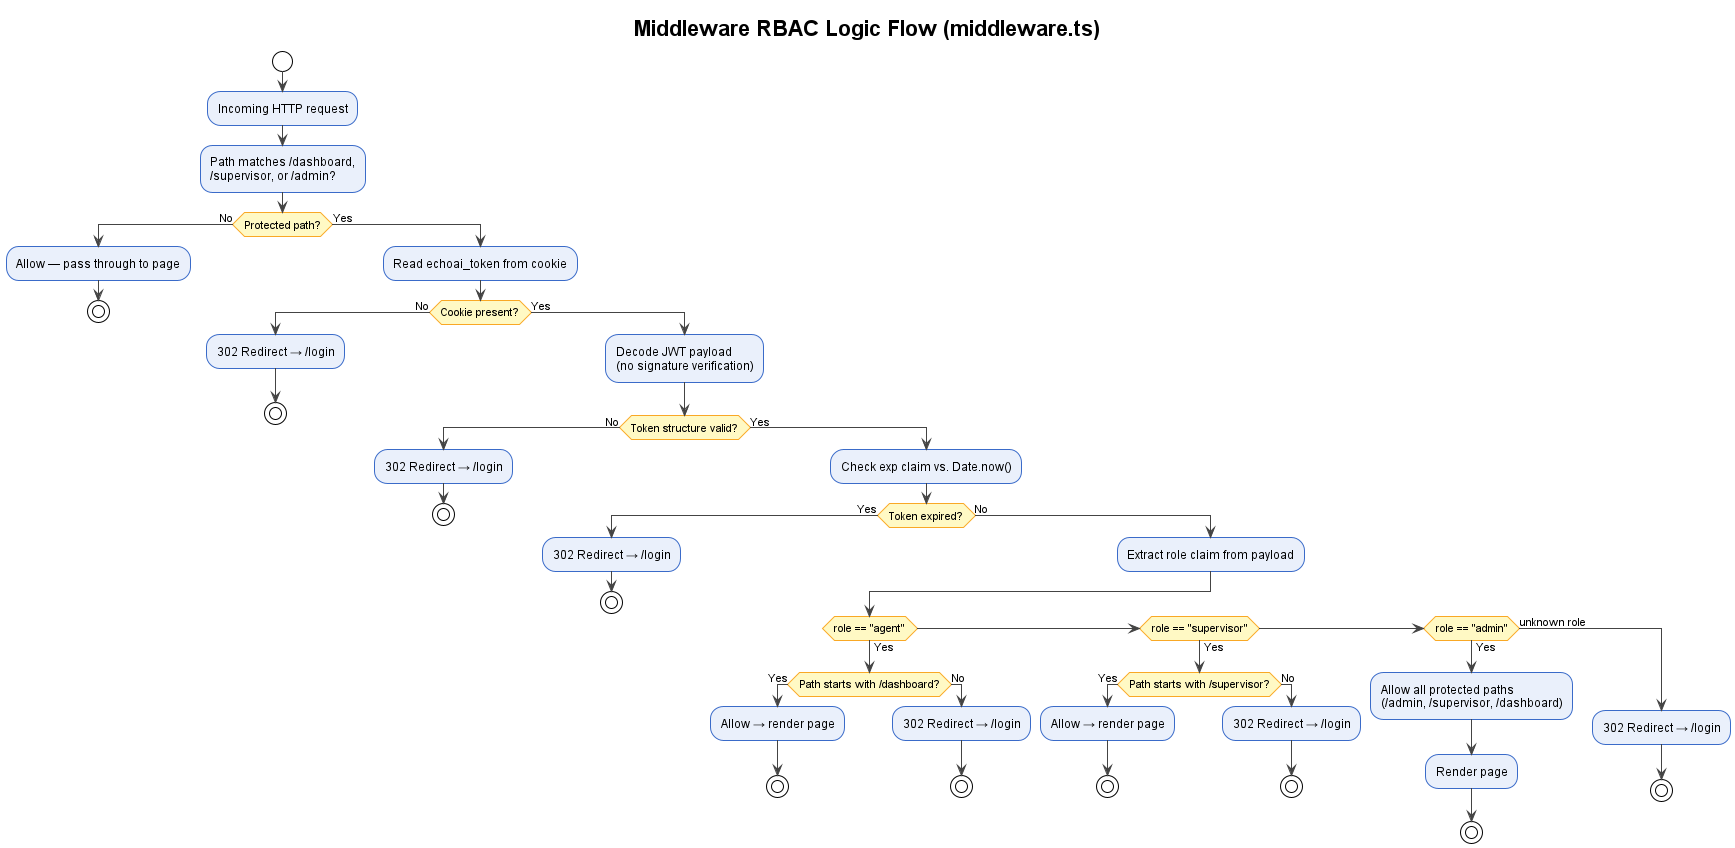

The diagram above was rendered by PlantUML. Its source (embedded in the PNG):
@startuml Figure_4_3_Middleware_RBAC_Flow
!theme plain
skinparam defaultFontName Arial
skinparam ActivityBackgroundColor #EAF0FB
skinparam ActivityBorderColor #3A6BC9
skinparam ActivityDiamondBackgroundColor #FFF9C4
skinparam ActivityDiamondBorderColor #F9A825
skinparam ArrowColor #444444

title Middleware RBAC Logic Flow (middleware.ts)

start
:Incoming HTTP request;
:Path matches /dashboard,\n/supervisor, or /admin?;
if (Protected path?) then (No)
  :Allow — pass through to page;
  stop
else (Yes)
  :Read echoai_token from cookie;
  if (Cookie present?) then (No)
    :302 Redirect → /login;
    stop
  else (Yes)
    :Decode JWT payload\n(no signature verification);
    if (Token structure valid?) then (No)
      :302 Redirect → /login;
      stop
    else (Yes)
      :Check exp claim vs. Date.now();
      if (Token expired?) then (Yes)
        :302 Redirect → /login;
        stop
      else (No)
        :Extract role claim from payload;
        if (role == "agent") then (Yes)
          if (Path starts with /dashboard?) then (Yes)
            :Allow → render page;
            stop
          else (No)
            :302 Redirect → /login;
            stop
          endif
        else if (role == "supervisor") then (Yes)
          if (Path starts with /supervisor?) then (Yes)
            :Allow → render page;
            stop
          else (No)
            :302 Redirect → /login;
            stop
          endif
        else if (role == "admin") then (Yes)
          :Allow all protected paths\n(/admin, /supervisor, /dashboard);
          :Render page;
          stop
        else (unknown role)
          :302 Redirect → /login;
          stop
        endif
      endif
    endif
  endif
endif
@enduml